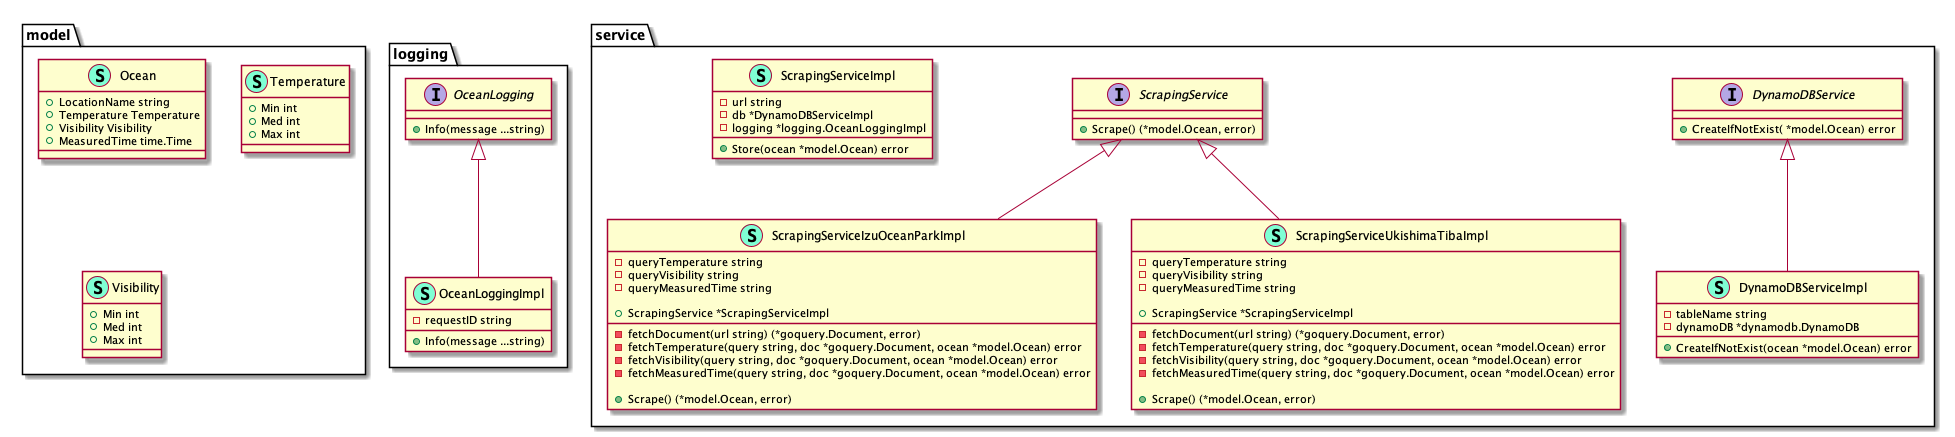

The diagram above was rendered by PlantUML. Its source (embedded in the PNG):
@startuml
namespace logging {
    interface OceanLogging  {
        + Info(message ...string) 

    }
    class OceanLoggingImpl << (S,Aquamarine) >> {
        - requestID string

        + Info(message ...string) 

    }
}

"logging.OceanLogging" <|-- "logging.OceanLoggingImpl"

namespace model {
    class Ocean << (S,Aquamarine) >> {
        + LocationName string
        + Temperature Temperature
        + Visibility Visibility
        + MeasuredTime time.Time

    }
    class Temperature << (S,Aquamarine) >> {
        + Min int
        + Med int
        + Max int

    }
    class Visibility << (S,Aquamarine) >> {
        + Min int
        + Med int
        + Max int

    }
}


namespace service {
    interface DynamoDBService  {
        + CreateIfNotExist( *model.Ocean) error

    }
    class DynamoDBServiceImpl << (S,Aquamarine) >> {
        - tableName string
        - dynamoDB *dynamodb.DynamoDB

        + CreateIfNotExist(ocean *model.Ocean) error

    }
    interface ScrapingService  {
        + Scrape() (*model.Ocean, error)

    }
    class ScrapingServiceImpl << (S,Aquamarine) >> {
        - url string
        - db *DynamoDBServiceImpl
        - logging *logging.OceanLoggingImpl

        + Store(ocean *model.Ocean) error

    }
    class ScrapingServiceIzuOceanParkImpl << (S,Aquamarine) >> {
        - queryTemperature string
        - queryVisibility string
        - queryMeasuredTime string

        + ScrapingService *ScrapingServiceImpl

        - fetchDocument(url string) (*goquery.Document, error)
        - fetchTemperature(query string, doc *goquery.Document, ocean *model.Ocean) error
        - fetchVisibility(query string, doc *goquery.Document, ocean *model.Ocean) error
        - fetchMeasuredTime(query string, doc *goquery.Document, ocean *model.Ocean) error

        + Scrape() (*model.Ocean, error)

    }
    class ScrapingServiceUkishimaTibaImpl << (S,Aquamarine) >> {
        - queryTemperature string
        - queryVisibility string
        - queryMeasuredTime string

        + ScrapingService *ScrapingServiceImpl

        - fetchDocument(url string) (*goquery.Document, error)
        - fetchTemperature(query string, doc *goquery.Document, ocean *model.Ocean) error
        - fetchVisibility(query string, doc *goquery.Document, ocean *model.Ocean) error
        - fetchMeasuredTime(query string, doc *goquery.Document, ocean *model.Ocean) error

        + Scrape() (*model.Ocean, error)

    }
}

"service.DynamoDBService" <|-- "service.DynamoDBServiceImpl"
"service.ScrapingService" <|-- "service.ScrapingServiceIzuOceanParkImpl"
"service.ScrapingService" <|-- "service.ScrapingServiceUkishimaTibaImpl"

@enduml